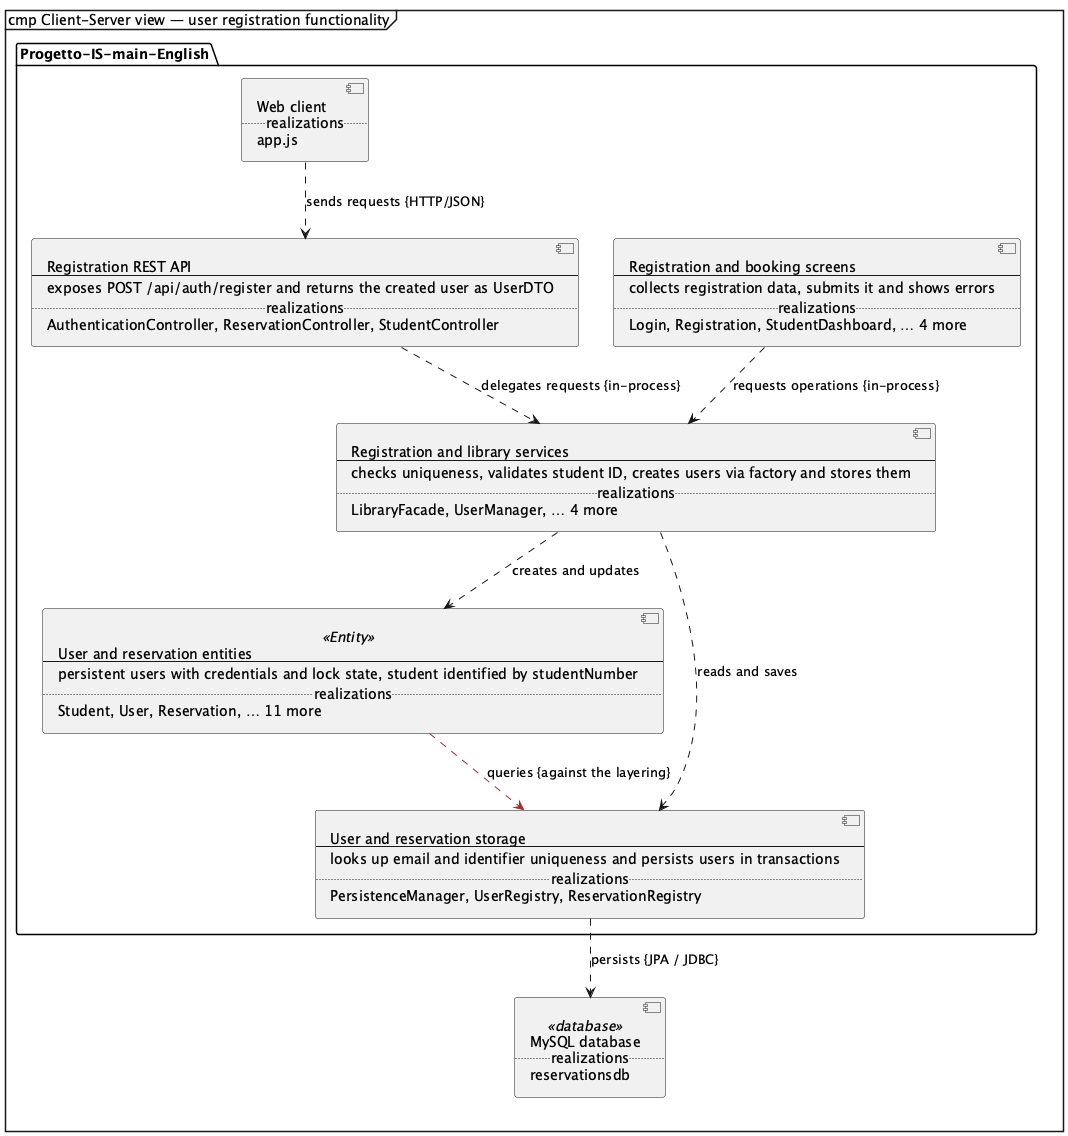

The diagram above was rendered by PlantUML. Its source (embedded in the PNG):
@startuml
mainframe cmp Client-Server view — user registration functionality
skinparam shadowing false
hide empty members
hide circle
top to bottom direction
skinparam componentStyle uml2

package "Progetto-IS-main-English" as system {
  component p_web_client [
  Web client
  ..realizations..
  app.js
  ]
  component p_ui [
  Registration and booking screens
  --
  collects registration data, submits it and shows errors
  ..realizations..
  Login, Registration, StudentDashboard, … 4 more
  ]
  component p_api [
  Registration REST API
  --
  exposes POST /api/auth/register and returns the created user as UserDTO
  ..realizations..
  AuthenticationController, ReservationController, StudentController
  ]
  component p_service [
  Registration and library services
  --
  checks uniqueness, validates student ID, creates users via factory and stores them
  ..realizations..
  LibraryFacade, UserManager, … 4 more
  ]
  component p_domain <<Entity>> [
  User and reservation entities
  --
  persistent users with credentials and lock state, student identified by studentNumber
  ..realizations..
  Student, User, Reservation, … 11 more
  ]
  component p_data_access [
  User and reservation storage
  --
  looks up email and identifier uniqueness and persists users in transactions
  ..realizations..
  PersistenceManager, UserRegistry, ReservationRegistry
  ]
}
component p_database <<database>> [
MySQL database
..realizations..
reservationsdb
]
p_service ..> p_domain : creates and updates
p_ui ..> p_service : requests operations {in-process}
p_service ..> p_data_access : reads and saves
p_api ..> p_service : delegates requests {in-process}
p_domain .[#A32D2D].> p_data_access : queries {against the layering}
p_data_access ..> p_database : persists {JPA / JDBC}
p_web_client ..> p_api : sends requests {HTTP/JSON}
@enduml